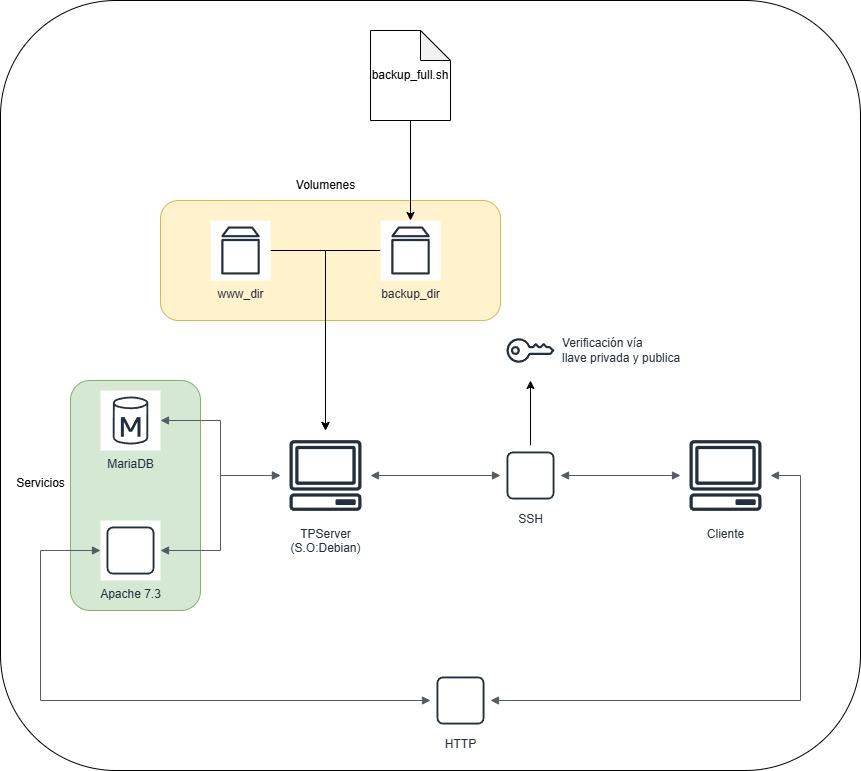

The diagram above was exported from draw.io. Its source (the exported page's mxGraphModel, read from the mxfile embedded in the PNG):
<mxGraphModel dx="2067" dy="1952" grid="1" gridSize="10" guides="1" tooltips="1" connect="1" arrows="1" fold="1" page="1" pageScale="1" pageWidth="827" pageHeight="1169" math="0" shadow="0">
  <root>
    <mxCell id="oqDpjEgt3Nng11_7rnFC-0" />
    <mxCell id="oqDpjEgt3Nng11_7rnFC-1" parent="oqDpjEgt3Nng11_7rnFC-0" />
    <mxCell id="FwI3Ua7a8FlASVK9LGBB-47" value="" style="rounded=1;whiteSpace=wrap;html=1;" vertex="1" parent="oqDpjEgt3Nng11_7rnFC-1">
      <mxGeometry x="-40" y="-240" width="860" height="770" as="geometry" />
    </mxCell>
    <mxCell id="FwI3Ua7a8FlASVK9LGBB-23" value="" style="rounded=1;whiteSpace=wrap;html=1;fillColor=#d5e8d4;strokeColor=#82b366;" vertex="1" parent="oqDpjEgt3Nng11_7rnFC-1">
      <mxGeometry x="30" y="140" width="130" height="230" as="geometry" />
    </mxCell>
    <mxCell id="FwI3Ua7a8FlASVK9LGBB-21" value="" style="rounded=1;whiteSpace=wrap;html=1;fillColor=#fff2cc;strokeColor=#d6b656;" vertex="1" parent="oqDpjEgt3Nng11_7rnFC-1">
      <mxGeometry x="120" y="-40" width="340" height="120" as="geometry" />
    </mxCell>
    <mxCell id="FwI3Ua7a8FlASVK9LGBB-1" value="TPServer&lt;div&gt;(S.O:Debian)&lt;/div&gt;" style="sketch=0;outlineConnect=0;fontColor=#232F3E;gradientColor=none;strokeColor=#232F3E;fillColor=#ffffff;dashed=0;verticalLabelPosition=bottom;verticalAlign=top;align=center;html=1;fontSize=12;fontStyle=0;aspect=fixed;shape=mxgraph.aws4.resourceIcon;resIcon=mxgraph.aws4.client;" vertex="1" parent="oqDpjEgt3Nng11_7rnFC-1">
      <mxGeometry x="240" y="190" width="90" height="90" as="geometry" />
    </mxCell>
    <mxCell id="FwI3Ua7a8FlASVK9LGBB-5" value="MariaDB" style="sketch=0;outlineConnect=0;fontColor=#232F3E;gradientColor=none;strokeColor=#232F3E;fillColor=#ffffff;dashed=0;verticalLabelPosition=bottom;verticalAlign=top;align=center;html=1;fontSize=12;fontStyle=0;aspect=fixed;shape=mxgraph.aws4.resourceIcon;resIcon=mxgraph.aws4.db_instance;" vertex="1" parent="oqDpjEgt3Nng11_7rnFC-1">
      <mxGeometry x="60" y="150" width="60" height="60" as="geometry" />
    </mxCell>
    <mxCell id="FwI3Ua7a8FlASVK9LGBB-6" value="" style="edgeStyle=orthogonalEdgeStyle;html=1;endArrow=block;elbow=vertical;startArrow=block;startFill=1;endFill=1;strokeColor=#545B64;rounded=0;" edge="1" parent="oqDpjEgt3Nng11_7rnFC-1" source="FwI3Ua7a8FlASVK9LGBB-5" target="FwI3Ua7a8FlASVK9LGBB-1">
      <mxGeometry width="100" relative="1" as="geometry">
        <mxPoint x="270" y="300" as="sourcePoint" />
        <mxPoint x="370" y="300" as="targetPoint" />
      </mxGeometry>
    </mxCell>
    <mxCell id="FwI3Ua7a8FlASVK9LGBB-10" value="Apache 7.3" style="sketch=0;outlineConnect=0;fontColor=#232F3E;gradientColor=none;strokeColor=#232F3E;fillColor=#ffffff;dashed=0;verticalLabelPosition=bottom;verticalAlign=top;align=center;html=1;fontSize=12;fontStyle=0;aspect=fixed;shape=mxgraph.aws4.resourceIcon;resIcon=mxgraph.aws4.instance;" vertex="1" parent="oqDpjEgt3Nng11_7rnFC-1">
      <mxGeometry x="60" y="280" width="60" height="60" as="geometry" />
    </mxCell>
    <mxCell id="FwI3Ua7a8FlASVK9LGBB-13" value="" style="edgeStyle=orthogonalEdgeStyle;html=1;endArrow=block;elbow=vertical;startArrow=block;startFill=1;endFill=1;strokeColor=#545B64;rounded=0;" edge="1" parent="oqDpjEgt3Nng11_7rnFC-1" source="FwI3Ua7a8FlASVK9LGBB-10" target="FwI3Ua7a8FlASVK9LGBB-1">
      <mxGeometry width="100" relative="1" as="geometry">
        <mxPoint x="260" y="330" as="sourcePoint" />
        <mxPoint x="380" y="385" as="targetPoint" />
      </mxGeometry>
    </mxCell>
    <mxCell id="FwI3Ua7a8FlASVK9LGBB-19" style="edgeStyle=orthogonalEdgeStyle;rounded=0;orthogonalLoop=1;jettySize=auto;html=1;" edge="1" parent="oqDpjEgt3Nng11_7rnFC-1" source="FwI3Ua7a8FlASVK9LGBB-14" target="FwI3Ua7a8FlASVK9LGBB-1">
      <mxGeometry relative="1" as="geometry">
        <Array as="points">
          <mxPoint x="285" y="10" />
        </Array>
      </mxGeometry>
    </mxCell>
    <mxCell id="FwI3Ua7a8FlASVK9LGBB-14" value="www_dir" style="sketch=0;outlineConnect=0;fontColor=#232F3E;gradientColor=none;strokeColor=#232F3E;fillColor=#ffffff;dashed=0;verticalLabelPosition=bottom;verticalAlign=top;align=center;html=1;fontSize=12;fontStyle=0;aspect=fixed;shape=mxgraph.aws4.resourceIcon;resIcon=mxgraph.aws4.volume;" vertex="1" parent="oqDpjEgt3Nng11_7rnFC-1">
      <mxGeometry x="170" y="-20" width="60" height="60" as="geometry" />
    </mxCell>
    <mxCell id="FwI3Ua7a8FlASVK9LGBB-20" style="edgeStyle=orthogonalEdgeStyle;rounded=0;orthogonalLoop=1;jettySize=auto;html=1;" edge="1" parent="oqDpjEgt3Nng11_7rnFC-1" source="FwI3Ua7a8FlASVK9LGBB-15" target="FwI3Ua7a8FlASVK9LGBB-1">
      <mxGeometry relative="1" as="geometry">
        <Array as="points">
          <mxPoint x="285" y="10" />
        </Array>
      </mxGeometry>
    </mxCell>
    <mxCell id="FwI3Ua7a8FlASVK9LGBB-15" value="backup_dir" style="sketch=0;outlineConnect=0;fontColor=#232F3E;gradientColor=none;strokeColor=#232F3E;fillColor=#ffffff;dashed=0;verticalLabelPosition=bottom;verticalAlign=top;align=center;html=1;fontSize=12;fontStyle=0;aspect=fixed;shape=mxgraph.aws4.resourceIcon;resIcon=mxgraph.aws4.volume;" vertex="1" parent="oqDpjEgt3Nng11_7rnFC-1">
      <mxGeometry x="340" y="-20" width="60" height="60" as="geometry" />
    </mxCell>
    <mxCell id="FwI3Ua7a8FlASVK9LGBB-22" value="Volumenes" style="text;html=1;align=center;verticalAlign=middle;resizable=0;points=[];autosize=1;strokeColor=none;fillColor=none;" vertex="1" parent="oqDpjEgt3Nng11_7rnFC-1">
      <mxGeometry x="245" y="-70" width="80" height="30" as="geometry" />
    </mxCell>
    <mxCell id="FwI3Ua7a8FlASVK9LGBB-24" value="Servicios" style="text;html=1;align=center;verticalAlign=middle;resizable=0;points=[];autosize=1;strokeColor=none;fillColor=none;" vertex="1" parent="oqDpjEgt3Nng11_7rnFC-1">
      <mxGeometry x="-35" y="228" width="70" height="30" as="geometry" />
    </mxCell>
    <mxCell id="FwI3Ua7a8FlASVK9LGBB-26" style="edgeStyle=orthogonalEdgeStyle;rounded=0;orthogonalLoop=1;jettySize=auto;html=1;" edge="1" parent="oqDpjEgt3Nng11_7rnFC-1" source="FwI3Ua7a8FlASVK9LGBB-25" target="FwI3Ua7a8FlASVK9LGBB-15">
      <mxGeometry relative="1" as="geometry" />
    </mxCell>
    <mxCell id="FwI3Ua7a8FlASVK9LGBB-25" value="backup_full.sh" style="shape=note;whiteSpace=wrap;html=1;backgroundOutline=1;darkOpacity=0.05;" vertex="1" parent="oqDpjEgt3Nng11_7rnFC-1">
      <mxGeometry x="330" y="-210" width="80" height="90" as="geometry" />
    </mxCell>
    <mxCell id="FwI3Ua7a8FlASVK9LGBB-33" style="edgeStyle=orthogonalEdgeStyle;rounded=0;orthogonalLoop=1;jettySize=auto;html=1;" edge="1" parent="oqDpjEgt3Nng11_7rnFC-1" source="FwI3Ua7a8FlASVK9LGBB-28" target="FwI3Ua7a8FlASVK9LGBB-32">
      <mxGeometry relative="1" as="geometry" />
    </mxCell>
    <mxCell id="FwI3Ua7a8FlASVK9LGBB-28" value="SSH" style="sketch=0;outlineConnect=0;fontColor=#232F3E;gradientColor=none;strokeColor=#232F3E;fillColor=#ffffff;dashed=0;verticalLabelPosition=bottom;verticalAlign=top;align=center;html=1;fontSize=12;fontStyle=0;aspect=fixed;shape=mxgraph.aws4.resourceIcon;resIcon=mxgraph.aws4.instance;" vertex="1" parent="oqDpjEgt3Nng11_7rnFC-1">
      <mxGeometry x="460" y="205" width="60" height="60" as="geometry" />
    </mxCell>
    <mxCell id="FwI3Ua7a8FlASVK9LGBB-29" value="" style="edgeStyle=orthogonalEdgeStyle;html=1;endArrow=block;elbow=vertical;startArrow=block;startFill=1;endFill=1;strokeColor=#545B64;rounded=0;" edge="1" parent="oqDpjEgt3Nng11_7rnFC-1" source="FwI3Ua7a8FlASVK9LGBB-1" target="FwI3Ua7a8FlASVK9LGBB-28">
      <mxGeometry width="100" relative="1" as="geometry">
        <mxPoint x="420" y="260" as="sourcePoint" />
        <mxPoint x="540" y="315" as="targetPoint" />
      </mxGeometry>
    </mxCell>
    <mxCell id="FwI3Ua7a8FlASVK9LGBB-30" value="Cliente" style="sketch=0;outlineConnect=0;fontColor=#232F3E;gradientColor=none;strokeColor=#232F3E;fillColor=#ffffff;dashed=0;verticalLabelPosition=bottom;verticalAlign=top;align=center;html=1;fontSize=12;fontStyle=0;aspect=fixed;shape=mxgraph.aws4.resourceIcon;resIcon=mxgraph.aws4.client;" vertex="1" parent="oqDpjEgt3Nng11_7rnFC-1">
      <mxGeometry x="640" y="190" width="90" height="90" as="geometry" />
    </mxCell>
    <mxCell id="FwI3Ua7a8FlASVK9LGBB-31" value="" style="edgeStyle=orthogonalEdgeStyle;html=1;endArrow=block;elbow=vertical;startArrow=block;startFill=1;endFill=1;strokeColor=#545B64;rounded=0;" edge="1" parent="oqDpjEgt3Nng11_7rnFC-1" source="FwI3Ua7a8FlASVK9LGBB-28" target="FwI3Ua7a8FlASVK9LGBB-30">
      <mxGeometry width="100" relative="1" as="geometry">
        <mxPoint x="550" y="258" as="sourcePoint" />
        <mxPoint x="720" y="258" as="targetPoint" />
      </mxGeometry>
    </mxCell>
    <mxCell id="FwI3Ua7a8FlASVK9LGBB-32" value="Verificación vía&amp;nbsp;&lt;div&gt;llave privada y publica&lt;/div&gt;" style="sketch=0;outlineConnect=0;fontColor=#232F3E;gradientColor=none;strokeColor=#232F3E;fillColor=#ffffff;dashed=0;verticalLabelPosition=middle;verticalAlign=middle;align=left;html=1;fontSize=12;fontStyle=0;aspect=fixed;shape=mxgraph.aws4.resourceIcon;resIcon=mxgraph.aws4.addon;labelPosition=right;" vertex="1" parent="oqDpjEgt3Nng11_7rnFC-1">
      <mxGeometry x="460" y="80" width="60" height="60" as="geometry" />
    </mxCell>
    <mxCell id="FwI3Ua7a8FlASVK9LGBB-41" value="HTTP" style="sketch=0;outlineConnect=0;fontColor=#232F3E;gradientColor=none;strokeColor=#232F3E;fillColor=#ffffff;dashed=0;verticalLabelPosition=bottom;verticalAlign=top;align=center;html=1;fontSize=12;fontStyle=0;aspect=fixed;shape=mxgraph.aws4.resourceIcon;resIcon=mxgraph.aws4.instance;" vertex="1" parent="oqDpjEgt3Nng11_7rnFC-1">
      <mxGeometry x="390" y="430" width="60" height="60" as="geometry" />
    </mxCell>
    <mxCell id="FwI3Ua7a8FlASVK9LGBB-45" value="" style="edgeStyle=orthogonalEdgeStyle;html=1;endArrow=block;elbow=vertical;startArrow=block;startFill=1;endFill=1;strokeColor=#545B64;rounded=0;" edge="1" parent="oqDpjEgt3Nng11_7rnFC-1" source="FwI3Ua7a8FlASVK9LGBB-10" target="FwI3Ua7a8FlASVK9LGBB-41">
      <mxGeometry width="100" relative="1" as="geometry">
        <mxPoint x="100" y="459.5" as="sourcePoint" />
        <mxPoint x="230" y="459.5" as="targetPoint" />
        <Array as="points">
          <mxPoint y="310" />
          <mxPoint y="460" />
        </Array>
      </mxGeometry>
    </mxCell>
    <mxCell id="FwI3Ua7a8FlASVK9LGBB-46" value="" style="edgeStyle=orthogonalEdgeStyle;html=1;endArrow=block;elbow=vertical;startArrow=block;startFill=1;endFill=1;strokeColor=#545B64;rounded=0;" edge="1" parent="oqDpjEgt3Nng11_7rnFC-1" source="FwI3Ua7a8FlASVK9LGBB-41" target="FwI3Ua7a8FlASVK9LGBB-30">
      <mxGeometry width="100" relative="1" as="geometry">
        <mxPoint x="530" y="459.5" as="sourcePoint" />
        <mxPoint x="660" y="459.5" as="targetPoint" />
        <Array as="points">
          <mxPoint x="760" y="460" />
          <mxPoint x="760" y="235" />
        </Array>
      </mxGeometry>
    </mxCell>
  </root>
</mxGraphModel>